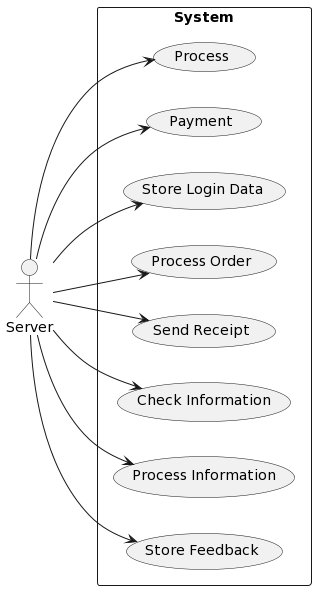

The diagram above was rendered by PlantUML. Its source (embedded in the PNG):
@startuml
left to right direction
actor Server
rectangle System as system{
 (Process)
 (Payment)
 (Store Login Data)
 (Process Order)
 (Send Receipt)
 (Check Information)
 (Process Information)
 (Store Feedback)
}
Server --> (Process)
Server --> (Payment)
Server --> (Store Login Data)
Server --> (Process Order)
Server --> (Send Receipt)
Server --> (Check Information)
Server --> (Process Information)
Server --> (Store Feedback)
@enduml